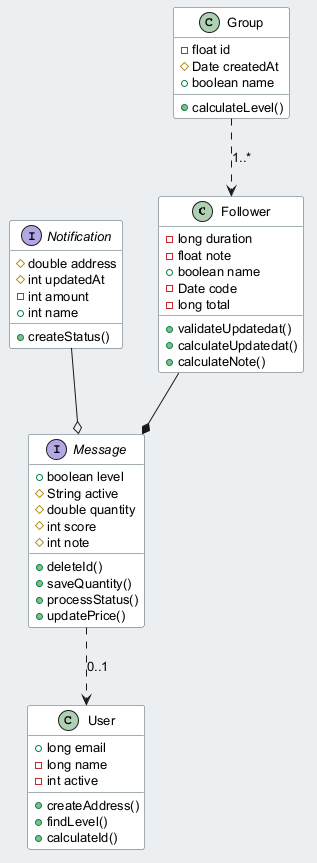

The diagram above was rendered by PlantUML. Its source (embedded in the PNG):
@startuml
skinparam backgroundColor #ECEFF1
skinparam classBackgroundColor #FFFFFF
skinparam classBorderColor #455A64
skinparam defaultFontSize 13
class Follower {
  -long duration
  -float note
  +boolean name
  -Date code
  -long total
  +validateUpdatedat()
  +calculateUpdatedat()
  +calculateNote()
}
class Group {
  -float id
  #Date createdAt
  +boolean name
  +calculateLevel()
}
interface Notification {
  #double address
  #int updatedAt
  -int amount
  +int name
  +createStatus()
}
interface Message {
  +boolean level
  #String active
  #double quantity
  #int score
  #int note
  +deleteId()
  +saveQuantity()
  +processStatus()
  +updatePrice()
}
class User {
  +long email
  -long name
  -int active
  +createAddress()
  +findLevel()
  +calculateId()
}
Message ..> User : "0..1"
Notification --o Message
Follower --* Message
Group ..> Follower : "1..*"
@enduml